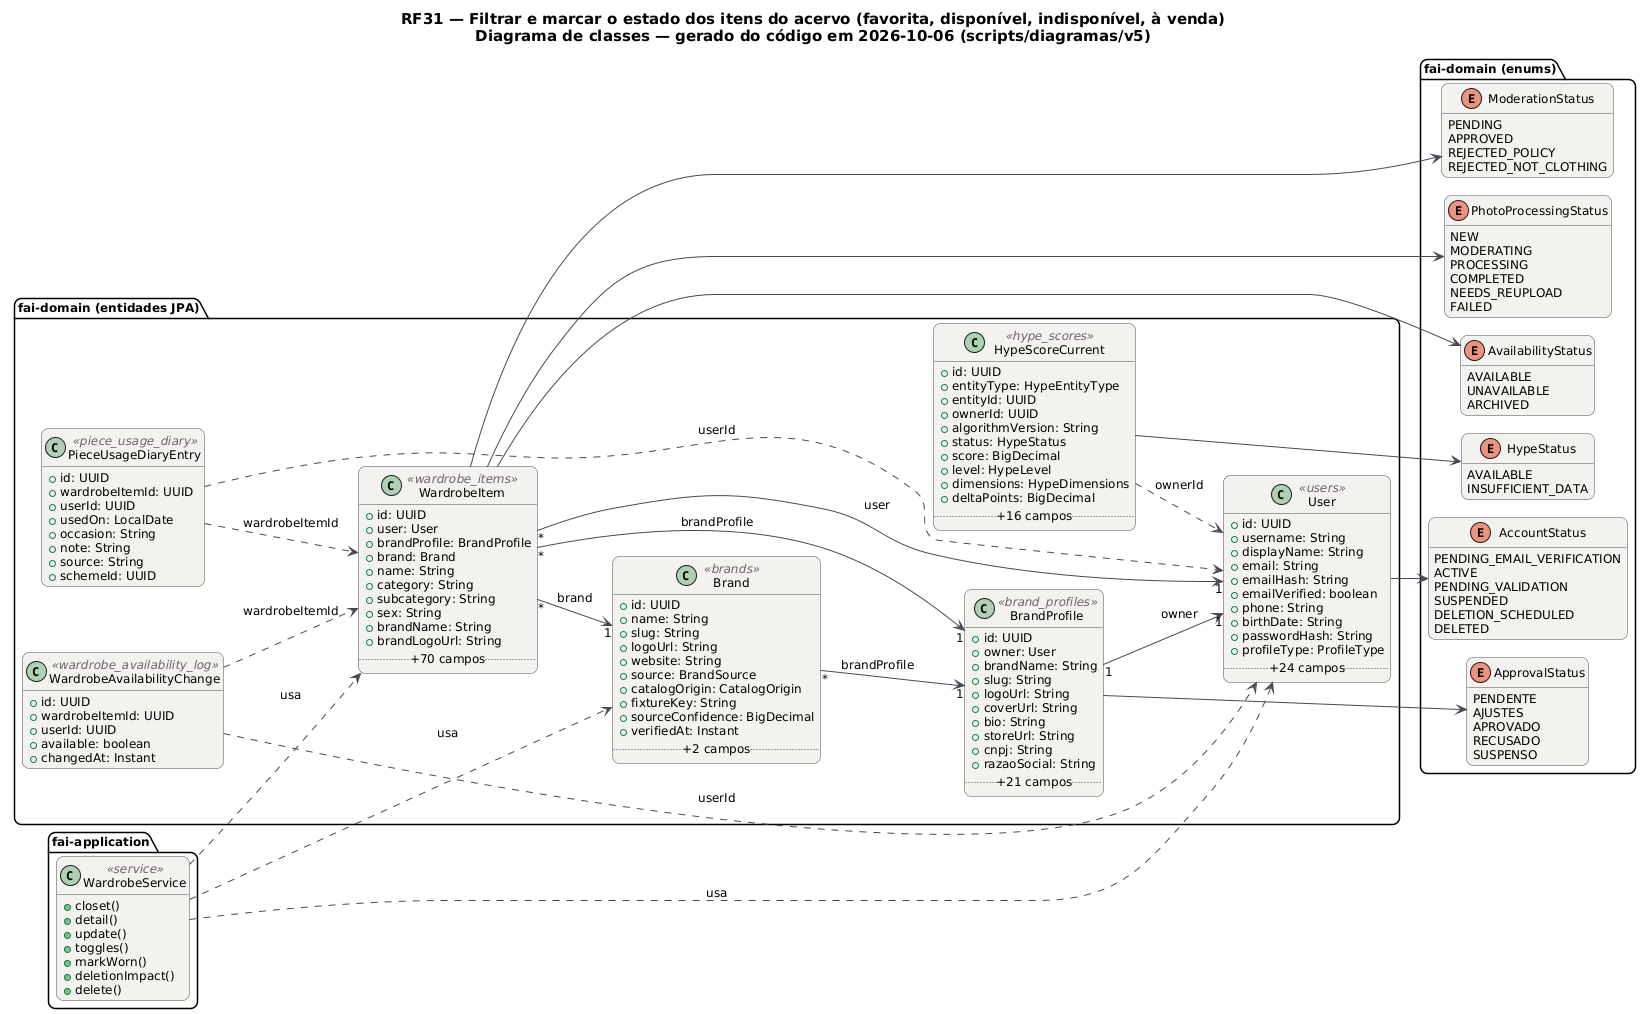

The diagram above was rendered by PlantUML. Its source (embedded in the PNG):
@startuml RF31_Classes
!pragma layout smetana
skinparam backgroundColor #FFFFFF
skinparam shadowing false
skinparam defaultFontName "DejaVu Sans"
skinparam defaultFontSize 12
skinparam titleFontSize 15
skinparam roundcorner 14
skinparam ArrowColor #52606D
skinparam note {
  BackgroundColor #FFFDEB
  BorderColor #D8CE78
  FontColor #554F24
}
skinparam class {
  BackgroundColor #F4F2EF
  BorderColor #4A4852
  ArrowColor #4A4852
  StereotypeFontColor #6B6470
}
hide empty members
left to right direction
title RF31 — Filtrar e marcar o estado dos itens do acervo (favorita, disponível, indisponível, à venda)\nDiagrama de classes — gerado do código em 2026-10-06 (scripts/diagramas/v5)

package "fai-domain (entidades JPA)" {
  class Brand <<brands>> {
    +id: UUID
    +name: String
    +slug: String
    +logoUrl: String
    +website: String
    +source: BrandSource
    +catalogOrigin: CatalogOrigin
    +fixtureKey: String
    +sourceConfidence: BigDecimal
    +verifiedAt: Instant
    .. +2 campos ..
  }
  class BrandProfile <<brand_profiles>> {
    +id: UUID
    +owner: User
    +brandName: String
    +slug: String
    +logoUrl: String
    +coverUrl: String
    +bio: String
    +storeUrl: String
    +cnpj: String
    +razaoSocial: String
    .. +21 campos ..
  }
  class HypeScoreCurrent <<hype_scores>> {
    +id: UUID
    +entityType: HypeEntityType
    +entityId: UUID
    +ownerId: UUID
    +algorithmVersion: String
    +status: HypeStatus
    +score: BigDecimal
    +level: HypeLevel
    +dimensions: HypeDimensions
    +deltaPoints: BigDecimal
    .. +16 campos ..
  }
  class PieceUsageDiaryEntry <<piece_usage_diary>> {
    +id: UUID
    +wardrobeItemId: UUID
    +userId: UUID
    +usedOn: LocalDate
    +occasion: String
    +note: String
    +source: String
    +schemeId: UUID
  }
  class User <<users>> {
    +id: UUID
    +username: String
    +displayName: String
    +email: String
    +emailHash: String
    +emailVerified: boolean
    +phone: String
    +birthDate: String
    +passwordHash: String
    +profileType: ProfileType
    .. +24 campos ..
  }
  class WardrobeAvailabilityChange <<wardrobe_availability_log>> {
    +id: UUID
    +wardrobeItemId: UUID
    +userId: UUID
    +available: boolean
    +changedAt: Instant
  }
  class WardrobeItem <<wardrobe_items>> {
    +id: UUID
    +user: User
    +brandProfile: BrandProfile
    +brand: Brand
    +name: String
    +category: String
    +subcategory: String
    +sex: String
    +brandName: String
    +brandLogoUrl: String
    .. +70 campos ..
  }
}
package "fai-domain (enums)" {
  enum ApprovalStatus {
    PENDENTE
    AJUSTES
    APROVADO
    RECUSADO
    SUSPENSO
  }
  enum HypeStatus {
    AVAILABLE
    INSUFFICIENT_DATA
  }
  enum AccountStatus {
    PENDING_EMAIL_VERIFICATION
    ACTIVE
    PENDING_VALIDATION
    SUSPENDED
    DELETION_SCHEDULED
    DELETED
  }
  enum AvailabilityStatus {
    AVAILABLE
    UNAVAILABLE
    ARCHIVED
  }
  enum ModerationStatus {
    PENDING
    APPROVED
    REJECTED_POLICY
    REJECTED_NOT_CLOTHING
  }
  enum PhotoProcessingStatus {
    NEW
    MODERATING
    PROCESSING
    COMPLETED
    NEEDS_REUPLOAD
    FAILED
  }
}
package "fai-application" {
  class WardrobeService <<service>> {
    +closet()
    +detail()
    +update()
    +toggles()
    +markWorn()
    +deletionImpact()
    +delete()
  }
}
WardrobeService ..> Brand : usa
WardrobeService ..> User : usa
WardrobeService ..> WardrobeItem : usa
Brand "*" --> "1" BrandProfile : brandProfile
BrandProfile "1" --> "1" User : owner
BrandProfile --> ApprovalStatus
HypeScoreCurrent --> HypeStatus
HypeScoreCurrent ..> User : ownerId
PieceUsageDiaryEntry ..> User : userId
PieceUsageDiaryEntry ..> WardrobeItem : wardrobeItemId
User --> AccountStatus
WardrobeAvailabilityChange ..> User : userId
WardrobeAvailabilityChange ..> WardrobeItem : wardrobeItemId
WardrobeItem "*" --> "1" Brand : brand
WardrobeItem "*" --> "1" BrandProfile : brandProfile
WardrobeItem "*" --> "1" User : user
WardrobeItem --> AvailabilityStatus
WardrobeItem --> ModerationStatus
WardrobeItem --> PhotoProcessingStatus
@enduml